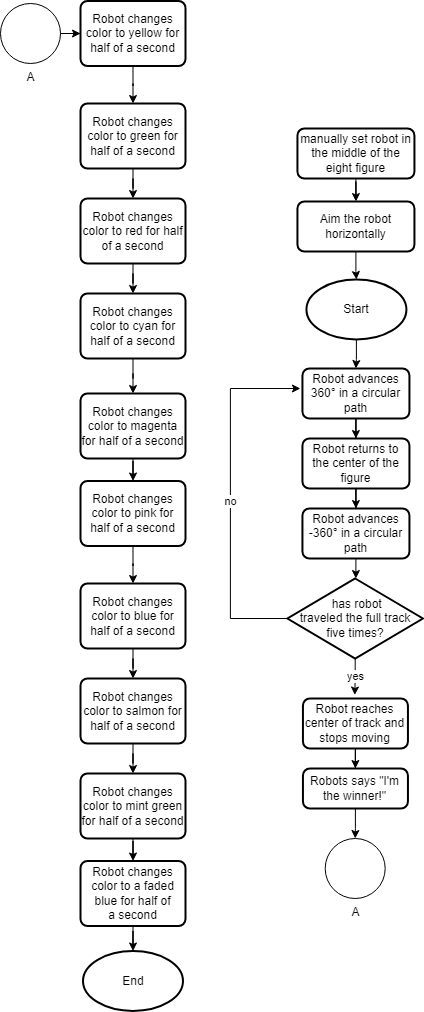

The diagram above was exported from draw.io. Its source (the exported page's mxGraphModel, read from the mxfile embedded in the PNG):
<mxGraphModel dx="1041" dy="655" grid="1" gridSize="10" guides="1" tooltips="1" connect="1" arrows="1" fold="1" page="1" pageScale="1" pageWidth="850" pageHeight="1100" math="0" shadow="0">
  <root>
    <mxCell id="0" />
    <mxCell id="1" parent="0" />
    <mxCell id="LHQj0PWnWQmy0bo0eR_C-7" value="" style="edgeStyle=orthogonalEdgeStyle;rounded=0;orthogonalLoop=1;jettySize=auto;html=1;" parent="1" source="LHQj0PWnWQmy0bo0eR_C-1" target="LHQj0PWnWQmy0bo0eR_C-2" edge="1">
      <mxGeometry relative="1" as="geometry" />
    </mxCell>
    <mxCell id="LHQj0PWnWQmy0bo0eR_C-1" value="Start" style="strokeWidth=2;html=1;shape=mxgraph.flowchart.start_1;whiteSpace=wrap;" parent="1" vertex="1">
      <mxGeometry x="425.94" y="321" width="100" height="60" as="geometry" />
    </mxCell>
    <mxCell id="LHQj0PWnWQmy0bo0eR_C-9" value="" style="edgeStyle=orthogonalEdgeStyle;rounded=0;orthogonalLoop=1;jettySize=auto;html=1;" parent="1" source="LHQj0PWnWQmy0bo0eR_C-2" target="LHQj0PWnWQmy0bo0eR_C-8" edge="1">
      <mxGeometry relative="1" as="geometry" />
    </mxCell>
    <mxCell id="LHQj0PWnWQmy0bo0eR_C-2" value="Robot advances 360° in a circular path" style="rounded=1;whiteSpace=wrap;html=1;absoluteArcSize=1;arcSize=14;strokeWidth=2;" parent="1" vertex="1">
      <mxGeometry x="421.94" y="410" width="107" height="50" as="geometry" />
    </mxCell>
    <mxCell id="3piPeUy93GmiPJqfFSEM-15" style="edgeStyle=orthogonalEdgeStyle;rounded=0;orthogonalLoop=1;jettySize=auto;html=1;entryX=0.5;entryY=0;entryDx=0;entryDy=0;" parent="1" source="LHQj0PWnWQmy0bo0eR_C-5" target="3piPeUy93GmiPJqfFSEM-1" edge="1">
      <mxGeometry relative="1" as="geometry" />
    </mxCell>
    <mxCell id="LHQj0PWnWQmy0bo0eR_C-5" value="manually set robot in the middle of the eight figure" style="rounded=1;whiteSpace=wrap;html=1;absoluteArcSize=1;arcSize=14;strokeWidth=2;" parent="1" vertex="1">
      <mxGeometry x="416.94" y="170" width="117" height="50" as="geometry" />
    </mxCell>
    <mxCell id="LHQj0PWnWQmy0bo0eR_C-11" value="" style="edgeStyle=orthogonalEdgeStyle;rounded=0;orthogonalLoop=1;jettySize=auto;html=1;" parent="1" source="LHQj0PWnWQmy0bo0eR_C-8" target="LHQj0PWnWQmy0bo0eR_C-10" edge="1">
      <mxGeometry relative="1" as="geometry" />
    </mxCell>
    <mxCell id="LHQj0PWnWQmy0bo0eR_C-8" value="Robot returns to the center of the figure" style="rounded=1;whiteSpace=wrap;html=1;absoluteArcSize=1;arcSize=14;strokeWidth=2;" parent="1" vertex="1">
      <mxGeometry x="421.94" y="480" width="107" height="50" as="geometry" />
    </mxCell>
    <mxCell id="fnSw3XA1VA_BQpV7Zc_B-1" value="" style="edgeStyle=orthogonalEdgeStyle;rounded=0;orthogonalLoop=1;jettySize=auto;html=1;" parent="1" source="LHQj0PWnWQmy0bo0eR_C-10" target="3piPeUy93GmiPJqfFSEM-2" edge="1">
      <mxGeometry relative="1" as="geometry" />
    </mxCell>
    <mxCell id="LHQj0PWnWQmy0bo0eR_C-10" value="Robot advances -360° in a circular path" style="rounded=1;whiteSpace=wrap;html=1;absoluteArcSize=1;arcSize=14;strokeWidth=2;" parent="1" vertex="1">
      <mxGeometry x="421.94" y="550" width="107" height="50" as="geometry" />
    </mxCell>
    <mxCell id="LHQj0PWnWQmy0bo0eR_C-17" value="" style="edgeStyle=orthogonalEdgeStyle;rounded=0;orthogonalLoop=1;jettySize=auto;html=1;" parent="1" source="LHQj0PWnWQmy0bo0eR_C-18" target="LHQj0PWnWQmy0bo0eR_C-19" edge="1">
      <mxGeometry relative="1" as="geometry" />
    </mxCell>
    <mxCell id="LHQj0PWnWQmy0bo0eR_C-18" value="Robot reaches center of track and stops moving" style="rounded=1;whiteSpace=wrap;html=1;absoluteArcSize=1;arcSize=14;strokeWidth=2;" parent="1" vertex="1">
      <mxGeometry x="422.44" y="740" width="105" height="50" as="geometry" />
    </mxCell>
    <mxCell id="fnSw3XA1VA_BQpV7Zc_B-2" value="" style="edgeStyle=orthogonalEdgeStyle;rounded=0;orthogonalLoop=1;jettySize=auto;html=1;" parent="1" source="LHQj0PWnWQmy0bo0eR_C-19" target="3piPeUy93GmiPJqfFSEM-24" edge="1">
      <mxGeometry relative="1" as="geometry" />
    </mxCell>
    <mxCell id="LHQj0PWnWQmy0bo0eR_C-19" value="Robots says &quot;I'm the winner!&quot;" style="rounded=1;whiteSpace=wrap;html=1;absoluteArcSize=1;arcSize=14;strokeWidth=2;" parent="1" vertex="1">
      <mxGeometry x="422.44" y="810" width="105" height="40" as="geometry" />
    </mxCell>
    <mxCell id="LHQj0PWnWQmy0bo0eR_C-34" value="End" style="strokeWidth=2;html=1;shape=mxgraph.flowchart.start_1;whiteSpace=wrap;" parent="1" vertex="1">
      <mxGeometry x="202.5" y="992.5" width="100" height="60" as="geometry" />
    </mxCell>
    <mxCell id="3piPeUy93GmiPJqfFSEM-1" value="Aim the robot horizontally" style="rounded=1;whiteSpace=wrap;html=1;absoluteArcSize=1;arcSize=14;strokeWidth=2;" parent="1" vertex="1">
      <mxGeometry x="416.94" y="243" width="117" height="50" as="geometry" />
    </mxCell>
    <mxCell id="3piPeUy93GmiPJqfFSEM-4" style="edgeStyle=orthogonalEdgeStyle;rounded=0;orthogonalLoop=1;jettySize=auto;html=1;" parent="1" source="3piPeUy93GmiPJqfFSEM-2" edge="1">
      <mxGeometry relative="1" as="geometry">
        <mxPoint x="419.94" y="430" as="targetPoint" />
        <Array as="points">
          <mxPoint x="349.94" y="660" />
          <mxPoint x="349.94" y="430" />
        </Array>
      </mxGeometry>
    </mxCell>
    <mxCell id="3piPeUy93GmiPJqfFSEM-17" value="no" style="edgeLabel;html=1;align=center;verticalAlign=middle;resizable=0;points=[];" parent="3piPeUy93GmiPJqfFSEM-4" vertex="1" connectable="0">
      <mxGeometry x="-0.0187" relative="1" as="geometry">
        <mxPoint as="offset" />
      </mxGeometry>
    </mxCell>
    <mxCell id="3piPeUy93GmiPJqfFSEM-2" value="&amp;nbsp;has robot &lt;br&gt;traveled the full track &lt;br&gt;five times?" style="strokeWidth=2;html=1;shape=mxgraph.flowchart.decision;whiteSpace=wrap;" parent="1" vertex="1">
      <mxGeometry x="406.94" y="620" width="135.5" height="80" as="geometry" />
    </mxCell>
    <mxCell id="3piPeUy93GmiPJqfFSEM-11" style="edgeStyle=orthogonalEdgeStyle;rounded=0;orthogonalLoop=1;jettySize=auto;html=1;entryX=0.494;entryY=-0.07;entryDx=0;entryDy=0;entryPerimeter=0;" parent="1" source="3piPeUy93GmiPJqfFSEM-2" target="LHQj0PWnWQmy0bo0eR_C-18" edge="1">
      <mxGeometry relative="1" as="geometry" />
    </mxCell>
    <mxCell id="3piPeUy93GmiPJqfFSEM-12" value="yes" style="edgeLabel;html=1;align=center;verticalAlign=middle;resizable=0;points=[];" parent="3piPeUy93GmiPJqfFSEM-11" vertex="1" connectable="0">
      <mxGeometry x="-0.224" relative="1" as="geometry">
        <mxPoint y="3" as="offset" />
      </mxGeometry>
    </mxCell>
    <mxCell id="3piPeUy93GmiPJqfFSEM-16" style="edgeStyle=orthogonalEdgeStyle;rounded=0;orthogonalLoop=1;jettySize=auto;html=1;entryX=0.5;entryY=0;entryDx=0;entryDy=0;entryPerimeter=0;" parent="1" source="3piPeUy93GmiPJqfFSEM-1" target="LHQj0PWnWQmy0bo0eR_C-1" edge="1">
      <mxGeometry relative="1" as="geometry" />
    </mxCell>
    <mxCell id="3piPeUy93GmiPJqfFSEM-24" value="A" style="verticalLabelPosition=bottom;verticalAlign=top;html=1;shape=mxgraph.flowchart.on-page_reference;" parent="1" vertex="1">
      <mxGeometry x="444.69" y="880" width="60" height="60" as="geometry" />
    </mxCell>
    <mxCell id="3piPeUy93GmiPJqfFSEM-29" value="" style="edgeStyle=orthogonalEdgeStyle;rounded=0;orthogonalLoop=1;jettySize=auto;html=1;" parent="1" source="3piPeUy93GmiPJqfFSEM-27" target="3piPeUy93GmiPJqfFSEM-28" edge="1">
      <mxGeometry relative="1" as="geometry" />
    </mxCell>
    <mxCell id="3piPeUy93GmiPJqfFSEM-27" value="A" style="verticalLabelPosition=bottom;verticalAlign=top;html=1;shape=mxgraph.flowchart.on-page_reference;" parent="1" vertex="1">
      <mxGeometry x="120" y="45" width="60" height="60" as="geometry" />
    </mxCell>
    <mxCell id="3piPeUy93GmiPJqfFSEM-37" value="" style="edgeStyle=orthogonalEdgeStyle;rounded=0;orthogonalLoop=1;jettySize=auto;html=1;" parent="1" source="3piPeUy93GmiPJqfFSEM-28" target="3piPeUy93GmiPJqfFSEM-30" edge="1">
      <mxGeometry relative="1" as="geometry" />
    </mxCell>
    <mxCell id="3piPeUy93GmiPJqfFSEM-28" value="Robot changes color to yellow for half of a second" style="rounded=1;whiteSpace=wrap;html=1;absoluteArcSize=1;arcSize=14;strokeWidth=2;" parent="1" vertex="1">
      <mxGeometry x="200" y="42.5" width="105" height="65" as="geometry" />
    </mxCell>
    <mxCell id="3piPeUy93GmiPJqfFSEM-39" value="" style="edgeStyle=orthogonalEdgeStyle;rounded=0;orthogonalLoop=1;jettySize=auto;html=1;" parent="1" source="3piPeUy93GmiPJqfFSEM-30" target="3piPeUy93GmiPJqfFSEM-33" edge="1">
      <mxGeometry relative="1" as="geometry" />
    </mxCell>
    <mxCell id="3piPeUy93GmiPJqfFSEM-30" value="Robot changes color to green for half of a second" style="rounded=1;whiteSpace=wrap;html=1;absoluteArcSize=1;arcSize=14;strokeWidth=2;" parent="1" vertex="1">
      <mxGeometry x="200" y="145" width="105" height="65" as="geometry" />
    </mxCell>
    <mxCell id="3piPeUy93GmiPJqfFSEM-40" value="" style="edgeStyle=orthogonalEdgeStyle;rounded=0;orthogonalLoop=1;jettySize=auto;html=1;" parent="1" source="3piPeUy93GmiPJqfFSEM-33" target="3piPeUy93GmiPJqfFSEM-34" edge="1">
      <mxGeometry relative="1" as="geometry" />
    </mxCell>
    <mxCell id="3piPeUy93GmiPJqfFSEM-33" value="Robot changes color to red for half of a&amp;nbsp;second" style="rounded=1;whiteSpace=wrap;html=1;absoluteArcSize=1;arcSize=14;strokeWidth=2;" parent="1" vertex="1">
      <mxGeometry x="200" y="240" width="105" height="65" as="geometry" />
    </mxCell>
    <mxCell id="3piPeUy93GmiPJqfFSEM-41" value="" style="edgeStyle=orthogonalEdgeStyle;rounded=0;orthogonalLoop=1;jettySize=auto;html=1;" parent="1" source="3piPeUy93GmiPJqfFSEM-34" target="3piPeUy93GmiPJqfFSEM-35" edge="1">
      <mxGeometry relative="1" as="geometry" />
    </mxCell>
    <mxCell id="3piPeUy93GmiPJqfFSEM-34" value="Robot changes color to cyan for half of a second" style="rounded=1;whiteSpace=wrap;html=1;absoluteArcSize=1;arcSize=14;strokeWidth=2;" parent="1" vertex="1">
      <mxGeometry x="200" y="335" width="105" height="65" as="geometry" />
    </mxCell>
    <mxCell id="3piPeUy93GmiPJqfFSEM-51" value="" style="edgeStyle=orthogonalEdgeStyle;rounded=0;orthogonalLoop=1;jettySize=auto;html=1;" parent="1" source="3piPeUy93GmiPJqfFSEM-35" target="3piPeUy93GmiPJqfFSEM-43" edge="1">
      <mxGeometry relative="1" as="geometry" />
    </mxCell>
    <mxCell id="3piPeUy93GmiPJqfFSEM-35" value="Robot changes color to magenta for half of a&amp;nbsp;second" style="rounded=1;whiteSpace=wrap;html=1;absoluteArcSize=1;arcSize=14;strokeWidth=2;" parent="1" vertex="1">
      <mxGeometry x="200" y="435" width="105" height="65" as="geometry" />
    </mxCell>
    <mxCell id="3piPeUy93GmiPJqfFSEM-42" value="" style="edgeStyle=orthogonalEdgeStyle;rounded=0;orthogonalLoop=1;jettySize=auto;html=1;" parent="1" source="3piPeUy93GmiPJqfFSEM-43" target="3piPeUy93GmiPJqfFSEM-45" edge="1">
      <mxGeometry relative="1" as="geometry" />
    </mxCell>
    <mxCell id="3piPeUy93GmiPJqfFSEM-43" value="Robot changes color to pink for half of a second" style="rounded=1;whiteSpace=wrap;html=1;absoluteArcSize=1;arcSize=14;strokeWidth=2;" parent="1" vertex="1">
      <mxGeometry x="200" y="522.5" width="105" height="65" as="geometry" />
    </mxCell>
    <mxCell id="3piPeUy93GmiPJqfFSEM-44" value="" style="edgeStyle=orthogonalEdgeStyle;rounded=0;orthogonalLoop=1;jettySize=auto;html=1;" parent="1" source="3piPeUy93GmiPJqfFSEM-45" target="3piPeUy93GmiPJqfFSEM-47" edge="1">
      <mxGeometry relative="1" as="geometry" />
    </mxCell>
    <mxCell id="3piPeUy93GmiPJqfFSEM-45" value="Robot changes color to blue for half of a second" style="rounded=1;whiteSpace=wrap;html=1;absoluteArcSize=1;arcSize=14;strokeWidth=2;" parent="1" vertex="1">
      <mxGeometry x="200" y="625" width="105" height="65" as="geometry" />
    </mxCell>
    <mxCell id="3piPeUy93GmiPJqfFSEM-46" value="" style="edgeStyle=orthogonalEdgeStyle;rounded=0;orthogonalLoop=1;jettySize=auto;html=1;" parent="1" source="3piPeUy93GmiPJqfFSEM-47" target="3piPeUy93GmiPJqfFSEM-49" edge="1">
      <mxGeometry relative="1" as="geometry" />
    </mxCell>
    <mxCell id="3piPeUy93GmiPJqfFSEM-47" value="Robot changes color to salmon for half of a&amp;nbsp;second" style="rounded=1;whiteSpace=wrap;html=1;absoluteArcSize=1;arcSize=14;strokeWidth=2;" parent="1" vertex="1">
      <mxGeometry x="200" y="720" width="105" height="65" as="geometry" />
    </mxCell>
    <mxCell id="3piPeUy93GmiPJqfFSEM-48" value="" style="edgeStyle=orthogonalEdgeStyle;rounded=0;orthogonalLoop=1;jettySize=auto;html=1;" parent="1" source="3piPeUy93GmiPJqfFSEM-49" target="3piPeUy93GmiPJqfFSEM-50" edge="1">
      <mxGeometry relative="1" as="geometry" />
    </mxCell>
    <mxCell id="3piPeUy93GmiPJqfFSEM-49" value="Robot changes color to mint green for half of a second" style="rounded=1;whiteSpace=wrap;html=1;absoluteArcSize=1;arcSize=14;strokeWidth=2;" parent="1" vertex="1">
      <mxGeometry x="200" y="815" width="105" height="65" as="geometry" />
    </mxCell>
    <mxCell id="fnSw3XA1VA_BQpV7Zc_B-3" value="" style="edgeStyle=orthogonalEdgeStyle;rounded=0;orthogonalLoop=1;jettySize=auto;html=1;" parent="1" source="3piPeUy93GmiPJqfFSEM-50" target="LHQj0PWnWQmy0bo0eR_C-34" edge="1">
      <mxGeometry relative="1" as="geometry" />
    </mxCell>
    <mxCell id="3piPeUy93GmiPJqfFSEM-50" value="Robot changes color to a faded blue for half of a&amp;nbsp;second" style="rounded=1;whiteSpace=wrap;html=1;absoluteArcSize=1;arcSize=14;strokeWidth=2;" parent="1" vertex="1">
      <mxGeometry x="200" y="902.5" width="105" height="65" as="geometry" />
    </mxCell>
  </root>
</mxGraphModel>